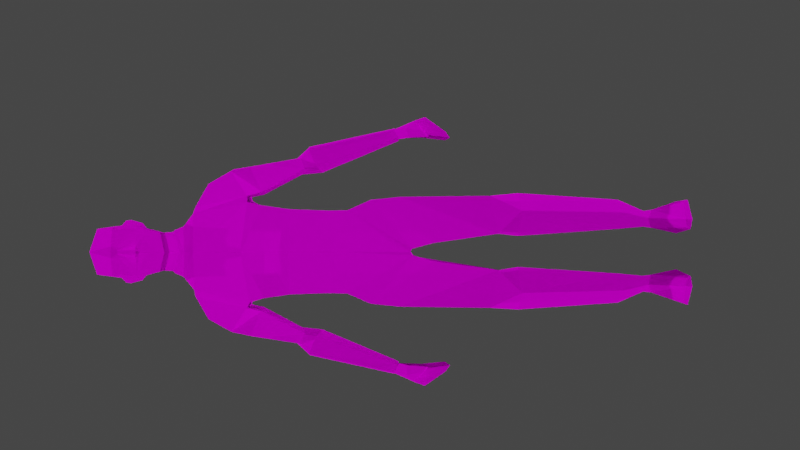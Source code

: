 # Source: GermanPoliceOfficer_anim_walk.blend  (saved by Blender 2.90.8; exported with 4.5.12 LTS)
import bpy
from mathutils import Matrix  # noqa: F401  (used for matrix-valued properties, if any)

bpy.ops.wm.read_factory_settings(use_empty=True)
scene = bpy.context.scene
scene.name = 'Scene'

# ---- collections
col_collection = bpy.data.collections.new('Collection'); scene.collection.children.link(col_collection)
col_refimage = bpy.data.collections.new('RefImage'); scene.collection.children.link(col_refimage)

# ---- images (referenced by path relative to the original .blend; pixels are not part of the script)
import os
ASSET_DIR = os.environ.get("B2B_ASSET_DIR", "")  # directory of the original .blend (textures are referenced by path, not embedded)
HERE = os.path.dirname(os.path.abspath(__file__))  # packed textures are extracted next to this script under _unpacked/

def load_image(name, relpath, width, height, colorspace="sRGB"):
    """Load a texture the original file referenced (path relative to the .blend, or extracted next to this script)."""
    p = next((c for c in (os.path.join(HERE, relpath), os.path.join(ASSET_DIR, relpath)) if relpath and os.path.exists(c)), "")
    if p:
        img = bpy.data.images.load(p, check_existing=True)
        img.name = name
    else:  # same state as the original file: an image datablock whose file is absent (Cycles renders it pink)
        img = bpy.data.images.new(name, width, height)
        img.source = "FILE"
        img.filepath = "//" + (relpath or name)
    img.colorspace_settings.name = colorspace
    return img
img_germanpoliceofficer_body256_jpg_001 = load_image('GermanPoliceOfficer_Body256.jpg.001', 'GermanPoliceOfficer_Body256.jpg', 1024, 1024, 'sRGB')
img_germanpoliceofficer_face128_jpg = load_image('GermanPoliceOfficer_Face128.jpg', 'GermanPoliceOfficer_Face128.jpg', 1024, 1024, 'sRGB')

# ---- materials (node trees are filled in below, after node groups)
mat_body = bpy.data.materials.new('Body_')
mat_face = bpy.data.materials.new('Face_')

# ---- material node trees
mat_body.use_nodes = True; mat_body.node_tree.nodes.clear()
_N = mat_body.node_tree.nodes; _L = mat_body.node_tree.links
n0 = _N.new('ShaderNodeOutputMaterial'); n0.name = 'Material Output'; n0.location = (300, 300)
n1 = _N.new('ShaderNodeBsdfDiffuse'); n1.name = 'Diffuse BSDF'; n1.location = (10, 300)
n1.inputs[1].default_value = 0.5
n2 = _N.new('ShaderNodeTexImage'); n2.name = 'Image Texture'; n2.location = (-280, 280)
n2.image = img_germanpoliceofficer_body256_jpg_001
n2.interpolation = 'Closest'
_L.new(n1.outputs[0], n0.inputs[0])
_L.new(n2.outputs[0], n1.inputs[0])
n0.is_active_output = True
mat_face.use_nodes = True; mat_face.node_tree.nodes.clear()
_N = mat_face.node_tree.nodes; _L = mat_face.node_tree.links
n0 = _N.new('ShaderNodeOutputMaterial'); n0.name = 'Material Output'; n0.location = (300, 300)
n1 = _N.new('ShaderNodeBsdfDiffuse'); n1.name = 'Diffuse BSDF'; n1.location = (10, 300)
n1.inputs[1].default_value = 0.5
n2 = _N.new('ShaderNodeTexImage'); n2.name = 'Image Texture'; n2.location = (-280, 280)
n2.image = img_germanpoliceofficer_face128_jpg
n2.interpolation = 'Closest'
_L.new(n1.outputs[0], n0.inputs[0])
_L.new(n2.outputs[0], n1.inputs[0])
n0.is_active_output = True

# ---- world
world_world = bpy.data.worlds.new('World'); scene.world = world_world
world_world.use_nodes = True; world_world.node_tree.nodes.clear()
_N = world_world.node_tree.nodes; _L = world_world.node_tree.links
n0 = _N.new('ShaderNodeOutputWorld'); n0.name = 'World Output'; n0.location = (300, 300)
n1 = _N.new('ShaderNodeBackground'); n1.name = 'Background'; n1.location = (10, 300)
n1.inputs[0].default_value = (0.05088, 0.05088, 0.05088, 1.0)
_L.new(n1.outputs[0], n0.inputs[0])
n0.is_active_output = True
world_world.color = (0.05088, 0.05088, 0.05088)
world_world.use_sun_shadow = False
world_world.sun_shadow_jitter_overblur = 0.0

# ---- cameras
cam_camera_001 = bpy.data.cameras.new('Camera.001')

# ---- lights
light_sun = bpy.data.lights.new('Sun', 'SUN')
light_sun.transmission_factor = 0.0
light_sun.energy = 1.0
light_sun.shadow_soft_size = 0.125
light_sun_001 = bpy.data.lights.new('Sun.001', 'SUN')
light_sun_001.transmission_factor = 0.0
light_sun_001.energy = 1.0
light_sun_001.shadow_soft_size = 0.125
light_sun_002 = bpy.data.lights.new('Sun.002', 'SUN')
light_sun_002.transmission_factor = 0.0
light_sun_002.energy = 1.0
light_sun_002.shadow_soft_size = 0.125
light_sun_003 = bpy.data.lights.new('Sun.003', 'SUN')
light_sun_003.transmission_factor = 0.0
light_sun_003.energy = 1.0
light_sun_003.shadow_soft_size = 0.125
light_sun_004 = bpy.data.lights.new('Sun.004', 'SUN')
light_sun_004.transmission_factor = 0.0
light_sun_004.energy = 1.0
light_sun_004.shadow_soft_size = 0.125
light_sun_005 = bpy.data.lights.new('Sun.005', 'SUN')
light_sun_005.transmission_factor = 0.0
light_sun_005.energy = 1.0
light_sun_005.shadow_soft_size = 0.125

# ---- meshes
me_cube = bpy.data.meshes.new('Cube')
me_cube.from_pydata([(0.2904, -0.08239, 1.733), (0.2117, -0.07221, 2.729), (0.2553, 0.1596, 1.707), (0.192, 0.1493, 2.736), (0.2238, 0.1282, 2.202), (0.238, -0.08646, 2.186), (0.2315, 0.1736, 1.808), (0.2324, -0.1004, 1.863), (0.2059, 0.1076, 1.983), (0.2301, -0.09421, 1.969), (0.2432, 0.1773, 2.343), (0.2594, -0.1182, 2.34), (0.2882, 0.1965, 2.429), (0.2775, -0.1103, 2.421), (0.3822, -0.003963, 2.654), (0.369, 0.1584, 2.66), (0.4733, 0.154, 2.533), (0.4522, -0.01898, 2.523), (0.6313, 0.09066, 1.58), (0.6462, 0.04415, 1.586), (0.7043, 0.09186, 1.601), (0.6922, 0.04547, 1.594), (0.3244, 0.1713, 2.363), (0.3365, -0.03047, 2.352), (0.4764, -0.01408, 2.417), (0.4889, 0.149, 2.432), (0.4413, 0.1413, 2.136), (0.4729, 0.04724, 2.111), (0.5292, 0.06359, 2.137), (0.5341, 0.1384, 2.165), (0.3123, -0.1003, 2.423), (0.2513, -0.03915, 2.721), (0.3123, 0.1963, 2.434), (0.2474, 0.1345, 2.721), (0.5204, 0.1793, 2.069), (0.6709, 0.1188, 1.593), (0.4511, 0.1186, 2.018), (0.4815, 0.01694, 2.047), (0.5802, 0.02468, 2.087), (0.6009, 0.125, 2.091), (0.1402, 0.1107, 2.781), (0.1417, -0.01896, 2.792), (0.3074, -0.07149, 1.571), (0.2572, 0.1584, 1.621), (0.04958, -0.1386, 1.386), (0.03537, 0.1425, 1.463), (0.2355, 0.0499, 0.1392), (0.201, 0.1165, 0.1325), (0.1338, 0.05677, 0.1402), (0.1457, 0.1004, 0.1336), (0.2876, 0.1126, 1.03), (0.109, 0.08367, 0.9933), (0.3128, -0.08936, 1.069), (0.1007, -0.1147, 1.025), (0.2302, -0.08846, 0.8912), (0.189, 0.013, 0.1643), (0.673, 0.07545, 1.578), (0.2384, 0.1708, 0.9019), (0.3313, 0.03978, 0.9006), (0.1086, 0.1468, 0.9198), (0.08752, 0.0006927, 0.9047), (0.01867, -0.159, 1.504), (0.02309, 0.1582, 1.497), (0.2839, 0.04123, -2.328e-10), (0.206, 0.1361, 0.0), (0.1021, 0.03843, 0.0), (0.1207, 0.1077, 0.0), (0.1789, 0.04123, -2.328e-10), (0.1715, 0.07575, -1.455e-10), (0.1817, -0.3095, 0.03442), (0.2761, -0.2261, 0.02602), (0.1359, -0.2877, 0.02528), (0.1812, -0.3143, -2.328e-10), (0.2876, -0.2153, -2.328e-10), (0.1264, -0.2772, -2.328e-10), (0.2032, 0.1111, 0.1825), (0.2301, 0.0518, 0.1841), (0.1486, 0.09377, 0.1909), (0.1398, 0.05019, 0.1867), (0.6603, 0.006076, 1.413), (0.6364, 0.05033, 1.588), (0.6574, 0.1782, 1.442), (0.6495, 0.115, 1.577), (0.7609, 0.005976, 1.43), (0.6948, 0.04236, 1.601), (0.7591, 0.1751, 1.453), (0.699, 0.1138, 1.601), (0.6375, 0.1217, 1.312), (0.6422, -0.006813, 1.289), (0.6735, 0.1241, 1.338), (0.6782, -0.004476, 1.314), (0.6603, 0.01472, 1.458), (0.7577, 0.08704, 1.433), (0.6583, 0.09303, 1.414), (0.7438, 0.01515, 1.482), (0.6603, 0.0007955, 1.468), (0.6413, -0.02867, 1.525), (0.695, -0.03284, 1.536), (0.7237, -0.006263, 1.488), (0.6486, -0.04175, 1.412), (0.6434, -0.06709, 1.421), (0.6758, -0.05795, 1.443), (0.6744, -0.03369, 1.432), (0.07765, 0.07198, 2.951), (0.1072, -0.01665, 2.902), (0.1311, 0.008481, 3.272), (0.1273, -0.09221, 3.259), (0.08553, 0.1174, 3.07), (0.09711, 0.1071, 3.22), (0.107, -0.1462, 2.897), (0.1333, -0.1558, 3.158), (0.1374, 0.04227, 3.111), (0.1526, -0.0535, 3.064), (0.09228, 0.1143, 3.144), (0.1301, -0.1447, 3.026), (0.1241, -0.1503, 3.122), (0.1249, -0.007315, 3.034), (0.1334, -0.0342, 2.996), (0.1493, -0.008069, 3.085), (0.1504, -0.01849, 3.117), (0.1463, -0.06137, 3.129), (0.1187, -0.1475, 2.946), (0.1515, 0.004475, 3.034), (0.1614, -0.002863, 3.025), (0.1713, -0.002161, 3.089), (0.1702, -0.006673, 3.117), (0.1742, -0.02054, 3.116), (0.179, -0.01462, 3.087), (0.03585, -0.2003, 3.016), (0.02825, -0.1876, 3.121), (0.03137, -0.1943, 3.157), (0.01307, -0.2464, 3.014), (0.009857, -0.1913, 3.123), (0.1439, 0.1323, 0.3542), (0.1268, 0.05886, 0.3287), (0.2391, 0.158, 0.34), (0.2946, 0.07117, 0.3255), (0.2211, -0.01412, 0.3041), (0.1055, 0.09986, 2.866), (0.1216, -0.01821, 2.84), (0.09444, 0.0889, 2.873), (0.1105, -0.01632, 2.852), (0.09733, -0.1568, 2.94), (0.08469, -0.1697, 2.986), (0.08867, -0.1577, 2.913), (-0.2904, -0.08239, 1.733), (-0.212, -0.06812, 2.723), (-0.2553, 0.1596, 1.707), (-0.192, 0.1493, 2.736), (-0.2238, 0.1282, 2.202), (-0.238, -0.08646, 2.186), (-0.2315, 0.1736, 1.808), (-0.2324, -0.1004, 1.863), (-0.2059, 0.1076, 1.983), (-0.2301, -0.09421, 1.969), (-0.2432, 0.1773, 2.343), (-0.2556, -0.1421, 2.325), (-0.2882, 0.1965, 2.429), (-0.2789, -0.1248, 2.404), (-0.3822, -0.003963, 2.654), (-0.369, 0.1584, 2.66), (-0.4733, 0.154, 2.533), (-0.4522, -0.01898, 2.523), (-0.6313, 0.09066, 1.58), (-0.6462, 0.04415, 1.586), (-0.7043, 0.09186, 1.601), (-0.6922, 0.04547, 1.594), (-0.3244, 0.1713, 2.363), (-0.3365, -0.03047, 2.352), (-0.4764, -0.01408, 2.417), (-0.4889, 0.149, 2.432), (-0.4413, 0.1413, 2.136), (-0.4729, 0.04724, 2.111), (-0.5292, 0.06359, 2.137), (-0.5341, 0.1384, 2.165), (-0.3123, -0.1003, 2.423), (-0.2513, -0.03915, 2.721), (-0.3123, 0.1963, 2.434), (-0.2474, 0.1345, 2.721), (-0.5204, 0.1793, 2.069), (-0.6709, 0.1188, 1.593), (-0.4511, 0.1186, 2.018), (-0.4815, 0.01694, 2.047), (-0.5802, 0.02468, 2.087), (-0.6009, 0.125, 2.091), (-0.1402, 0.1107, 2.781), (-0.1417, -0.01896, 2.792), (-0.3074, -0.07149, 1.571), (-0.2572, 0.1584, 1.621), (-0.04958, -0.1386, 1.386), (-0.03537, 0.1425, 1.463), (-0.2355, 0.0499, 0.1392), (-0.201, 0.1165, 0.1325), (-0.1338, 0.05677, 0.1402), (-0.1457, 0.1004, 0.1336), (-0.2876, 0.1126, 1.03), (-0.109, 0.08367, 0.9933), (-0.3128, -0.08936, 1.069), (-0.1007, -0.1147, 1.025), (-0.2302, -0.08846, 0.8912), (-0.189, 0.013, 0.1643), (-0.673, 0.07545, 1.578), (-0.2384, 0.1708, 0.9019), (-0.3313, 0.03978, 0.9006), (-0.1086, 0.1468, 0.9198), (-0.08752, 0.0006927, 0.9047), (-0.01867, -0.159, 1.504), (-0.02309, 0.1582, 1.497), (-0.2839, 0.04123, -2.328e-10), (-0.206, 0.1361, 0.0), (-0.1021, 0.03843, 0.0), (-0.1207, 0.1077, 0.0), (-0.1789, 0.04123, -2.328e-10), (-0.1715, 0.07575, -1.455e-10), (-0.1817, -0.3095, 0.03442), (-0.2761, -0.2261, 0.02602), (-0.1359, -0.2877, 0.02528), (-0.1812, -0.3143, -2.328e-10), (-0.2876, -0.2153, -2.328e-10), (-0.1264, -0.2772, -2.328e-10), (-0.2032, 0.1111, 0.1825), (-0.2301, 0.0518, 0.1841), (-0.1486, 0.09377, 0.1909), (-0.1398, 0.05019, 0.1867), (-0.6603, 0.006076, 1.413), (-0.6364, 0.05033, 1.588), (-0.6574, 0.1782, 1.442), (-0.6495, 0.115, 1.577), (-0.7609, 0.005976, 1.43), (-0.6948, 0.04236, 1.601), (-0.7591, 0.1751, 1.453), (-0.699, 0.1138, 1.601), (-0.6375, 0.1217, 1.312), (-0.6422, -0.006813, 1.289), (-0.6735, 0.1241, 1.338), (-0.6782, -0.004476, 1.314), (-0.6603, 0.01472, 1.458), (-0.7577, 0.08704, 1.433), (-0.6583, 0.09303, 1.414), (-0.7438, 0.01515, 1.482), (-0.6603, 0.0007955, 1.468), (-0.6413, -0.02867, 1.525), (-0.695, -0.03284, 1.536), (-0.7237, -0.006263, 1.488), (-0.6486, -0.04175, 1.412), (-0.6434, -0.06709, 1.421), (-0.6758, -0.05795, 1.443), (-0.6744, -0.03369, 1.432), (-0.07765, 0.07198, 2.951), (-0.1072, -0.01665, 2.902), (-0.1311, 0.008481, 3.272), (-0.1273, -0.09221, 3.259), (-0.08553, 0.1174, 3.07), (-0.09711, 0.1071, 3.22), (-0.107, -0.1462, 2.897), (-0.1333, -0.1558, 3.158), (-0.1374, 0.04227, 3.111), (-0.1526, -0.0535, 3.064), (-0.09228, 0.1143, 3.144), (-0.1301, -0.1447, 3.026), (-0.1241, -0.1503, 3.122), (-0.1249, -0.007315, 3.034), (-0.1334, -0.0342, 2.996), (-0.1493, -0.008069, 3.085), (-0.1504, -0.01849, 3.117), (-0.1463, -0.06137, 3.129), (-0.1187, -0.1475, 2.946), (-0.1515, 0.004475, 3.034), (-0.1614, -0.002863, 3.025), (-0.1713, -0.002161, 3.089), (-0.1702, -0.006673, 3.117), (-0.1742, -0.02054, 3.116), (-0.179, -0.01462, 3.087), (-0.03585, -0.2003, 3.016), (-0.02825, -0.1876, 3.121), (-0.03137, -0.1943, 3.157), (-0.01307, -0.2464, 3.014), (-0.009857, -0.1913, 3.123), (0.0, 0.1798, 1.511), (0.0, 0.2077, 2.733), (0.0, -0.161, 1.515), (-5.61e-18, -0.1644, 2.71), (0.0, -0.1753, 2.187), (0.0, 0.1826, 2.196), (0.0, -0.1839, 1.862), (0.0, 0.2029, 1.828), (0.0, -0.1896, 1.958), (0.0, 0.1519, 1.975), (5.698e-18, -0.2148, 2.311), (0.0, 0.2279, 2.288), (1.039e-17, -0.2395, 2.439), (0.0, 0.2334, 2.393), (0.0, 0.1469, 2.806), (0.0, -0.06991, 2.78), (0.0, 0.1124, 2.979), (0.0, -0.05192, 2.87), (0.0, 0.02189, 3.318), (0.0, -0.1398, 3.289), (0.0, 0.1496, 3.081), (0.0, 0.1436, 3.231), (0.0, -0.1945, 2.862), (0.0, 0.1529, 3.153), (0.0, -0.1996, 2.914), (0.0, -0.2027, 2.994), (0.0, -0.2464, 3.014), (0.0, -0.1943, 3.157), (0.0, -0.1913, 3.123), (-0.1439, 0.1323, 0.3542), (-0.1268, 0.05886, 0.3287), (-0.2391, 0.158, 0.34), (-0.2946, 0.07117, 0.3255), (-0.2211, -0.01412, 0.3041), (-0.1055, 0.09986, 2.866), (-0.1216, -0.01821, 2.84), (0.0, -0.05959, 2.797), (0.0, 0.1394, 2.892), (-0.09444, 0.0889, 2.873), (0.0, 0.1292, 2.899), (-0.1105, -0.01632, 2.852), (0.0, -0.05237, 2.804), (0.0, -0.2022, 2.98), (0.0, -0.1962, 2.879), (-0.09733, -0.1568, 2.94), (-0.08469, -0.1697, 2.986), (-0.08867, -0.1577, 2.913)], [], [(291, 279, 3, 12), (37, 36, 18, 19), (3, 279, 292, 40), (13, 1, 281, 290), (9, 5, 282, 286), (8, 4, 5, 9), (287, 283, 4, 8), (278, 285, 6, 2, 62), (2, 6, 7, 0), (0, 7, 284, 280, 61), (285, 287, 8, 6), (6, 8, 9, 7), (7, 9, 286, 284), (5, 11, 288, 282), (4, 10, 11, 5), (283, 289, 10, 4), (11, 13, 290, 288), (10, 12, 13, 11), (289, 291, 12, 10), (16, 15, 14, 17), (1, 13, 30, 31), (12, 3, 33, 32), (3, 1, 31, 33), (19, 18, 56, 21), (38, 37, 19, 21), (39, 38, 21, 20), (26, 29, 34), (16, 17, 24, 25), (17, 30, 23, 24), (22, 25, 29, 26), (25, 24, 28, 29), (24, 23, 27, 28), (23, 22, 26, 27), (30, 32, 22, 23), (31, 30, 14), (32, 16, 25, 22), (32, 15, 16), (33, 31, 14, 15), (12, 32, 30, 13), (34, 39, 20, 35), (34, 36, 26), (35, 18, 36, 34), (34, 29, 39), (29, 28, 38, 39), (28, 27, 37, 38), (27, 26, 36, 37), (141, 140, 103, 104), (281, 1, 41, 293), (1, 3, 40, 41), (45, 62, 2, 43), (2, 0, 42, 43), (61, 62, 45, 44), (49, 47, 64, 66), (77, 75, 47, 49), (75, 76, 46, 47), (52, 53, 54), (42, 44, 53, 52), (44, 45, 51, 53), (43, 42, 52, 50), (45, 43, 50, 51), (78, 77, 49, 48), (137, 136, 58, 54), (54, 58, 52), (21, 56, 35, 20), (35, 56, 18), (54, 53, 60), (53, 51, 59, 60), (50, 52, 58, 57), (51, 50, 57, 59), (62, 61, 280, 278), (0, 61, 44, 42), (66, 68, 67, 65), (47, 46, 63, 64), (48, 65, 74, 71), (48, 49, 66, 65), (67, 63, 73, 72), (67, 68, 64, 63), (64, 68, 66), (69, 71, 74, 72), (70, 69, 72, 73), (65, 67, 72, 74), (55, 48, 71, 69), (63, 46, 70, 73), (46, 55, 69, 70), (55, 78, 48), (137, 134, 78, 55), (55, 46, 76), (134, 133, 77, 78), (135, 136, 76, 75), (133, 135, 75, 77), (79, 91, 93), (81, 82, 86, 85), (85, 86, 84, 94, 92), (83, 94, 91, 79), (81, 85, 89, 87), (86, 82, 80, 84), (87, 89, 90, 88), (79, 93, 81, 87, 88), (85, 92, 83, 90, 89), (83, 79, 88, 90), (97, 96, 100, 101), (93, 91, 80, 82, 81), (92, 94, 83), (91, 94, 98, 95), (84, 80, 96, 97), (80, 91, 95, 96), (94, 84, 97, 98), (99, 102, 101, 100), (98, 97, 101, 102), (96, 95, 99, 100), (95, 98, 102, 99), (104, 103, 116, 117), (319, 141, 104, 295), (140, 317, 294, 103), (105, 296, 297, 106), (295, 104, 109, 300), (296, 105, 108, 299), (113, 301, 299, 108), (111, 103, 107, 113), (103, 294, 298, 107), (303, 128, 131), (112, 120, 115, 114), (106, 297, 130, 110), (104, 117, 121, 109), (300, 109, 144, 321), (105, 111, 113, 108), (107, 298, 301, 113), (111, 105, 119, 118), (118, 119, 125, 124), (129, 130, 132), (120, 112, 127, 126), (105, 106, 120, 119), (103, 111, 118, 116), (115, 120, 106, 110), (121, 117, 112, 114), (302, 142, 143, 320), (127, 124, 125, 126), (123, 122, 124, 127), (116, 118, 124, 122), (119, 120, 126, 125), (112, 117, 123, 127), (117, 116, 122, 123), (130, 305, 306, 132), (132, 306, 304, 131), (130, 129, 115, 110), (129, 128, 114, 115), (131, 304, 303), (128, 129, 132, 131), (14, 30, 17), (15, 32, 33), (297, 305, 130), (59, 57, 135, 133), (57, 58, 136, 135), (60, 59, 133, 134), (54, 60, 134, 137), (55, 76, 136, 137), (40, 292, 315, 138), (293, 41, 139, 314), (41, 40, 138, 139), (138, 315, 317, 140), (314, 139, 141, 319), (139, 138, 140, 141), (320, 143, 114, 128, 303), (321, 144, 142, 302), (144, 109, 121, 142), (114, 143, 142, 121), (291, 157, 148, 279), (182, 164, 163, 181), (148, 185, 292, 279), (158, 290, 281, 146), (154, 286, 282, 150), (153, 154, 150, 149), (287, 153, 149, 283), (278, 207, 147, 151, 285), (147, 145, 152, 151), (145, 206, 280, 284, 152), (285, 151, 153, 287), (151, 152, 154, 153), (152, 284, 286, 154), (150, 282, 288, 156), (149, 150, 156, 155), (283, 149, 155, 289), (156, 288, 290, 158), (155, 156, 158, 157), (289, 155, 157, 291), (161, 162, 159, 160), (146, 176, 175, 158), (157, 177, 178, 148), (148, 178, 176, 146), (164, 166, 201, 163), (183, 166, 164, 182), (184, 165, 166, 183), (171, 179, 174), (161, 170, 169, 162), (162, 169, 168, 175), (167, 171, 174, 170), (170, 174, 173, 169), (169, 173, 172, 168), (168, 172, 171, 167), (175, 168, 167, 177), (176, 159, 175), (177, 167, 170, 161), (177, 161, 160), (178, 160, 159, 176), (157, 158, 175, 177), (179, 180, 165, 184), (179, 171, 181), (180, 179, 181, 163), (179, 184, 174), (174, 184, 183, 173), (173, 183, 182, 172), (172, 182, 181, 171), (318, 249, 248, 316), (281, 293, 186, 146), (146, 186, 185, 148), (190, 188, 147, 207), (147, 188, 187, 145), (206, 189, 190, 207), (194, 211, 209, 192), (222, 194, 192, 220), (220, 192, 191, 221), (197, 199, 198), (187, 197, 198, 189), (189, 198, 196, 190), (188, 195, 197, 187), (190, 196, 195, 188), (223, 193, 194, 222), (311, 199, 203, 310), (199, 197, 203), (166, 165, 180, 201), (180, 163, 201), (199, 205, 198), (198, 205, 204, 196), (195, 202, 203, 197), (196, 204, 202, 195), (207, 278, 280, 206), (145, 187, 189, 206), (211, 210, 212, 213), (192, 209, 208, 191), (193, 216, 219, 210), (193, 210, 211, 194), (212, 217, 218, 208), (212, 208, 209, 213), (209, 211, 213), (214, 217, 219, 216), (215, 218, 217, 214), (210, 219, 217, 212), (200, 214, 216, 193), (208, 218, 215, 191), (191, 215, 214, 200), (200, 193, 223), (311, 200, 223, 308), (200, 221, 191), (308, 223, 222, 307), (309, 220, 221, 310), (307, 222, 220, 309), (224, 238, 236), (226, 230, 231, 227), (230, 237, 239, 229, 231), (228, 224, 236, 239), (226, 232, 234, 230), (231, 229, 225, 227), (232, 233, 235, 234), (224, 233, 232, 226, 238), (230, 234, 235, 228, 237), (228, 235, 233, 224), (242, 246, 245, 241), (238, 226, 227, 225, 236), (237, 228, 239), (236, 240, 243, 239), (229, 242, 241, 225), (225, 241, 240, 236), (239, 243, 242, 229), (244, 245, 246, 247), (243, 247, 246, 242), (241, 245, 244, 240), (240, 244, 247, 243), (249, 262, 261, 248), (319, 295, 249, 318), (316, 248, 294, 317), (250, 251, 297, 296), (295, 300, 254, 249), (296, 299, 253, 250), (258, 253, 299, 301), (256, 258, 252, 248), (248, 252, 298, 294), (303, 276, 273), (257, 259, 260, 265), (251, 255, 275, 297), (249, 254, 266, 262), (300, 321, 324, 254), (250, 253, 258, 256), (252, 258, 301, 298), (256, 263, 264, 250), (263, 269, 270, 264), (274, 277, 275), (265, 271, 272, 257), (250, 264, 265, 251), (248, 261, 263, 256), (260, 255, 251, 265), (266, 259, 257, 262), (302, 320, 323, 322), (272, 271, 270, 269), (268, 272, 269, 267), (261, 267, 269, 263), (264, 270, 271, 265), (257, 272, 268, 262), (262, 268, 267, 261), (275, 277, 306, 305), (277, 276, 304, 306), (275, 255, 260, 274), (274, 260, 259, 273), (276, 303, 304), (273, 276, 277, 274), (159, 162, 175), (160, 178, 177), (297, 275, 305), (204, 307, 309, 202), (202, 309, 310, 203), (205, 308, 307, 204), (199, 311, 308, 205), (200, 311, 310, 221), (185, 312, 315, 292), (293, 314, 313, 186), (186, 313, 312, 185), (312, 316, 317, 315), (314, 319, 318, 313), (313, 318, 316, 312), (320, 303, 273, 259, 323), (321, 302, 322, 324), (324, 322, 266, 254), (259, 266, 322, 323)])
me_cube.polygons.foreach_set('material_index', [0, 0, 0, 0, 0, 0, 0, 0, 0, 0, 0, 0, 0, 0, 0, 0, 0, 0, 0, 0, 0, 0, 0, 0, 0, 0, 0, 0, 0, 0, 0, 0, 0, 0, 0, 0, 0, 0, 0, 0, 0, 0, 0, 0, 0, 0, 1, 0, 0, 0, 0, 0, 0, 0, 0, 0, 0, 0, 0, 0, 0, 0, 0, 0, 0, 0, 0, 0, 0, 0, 0, 0, 0, 0, 0, 0, 0, 0, 0, 0, 0, 0, 0, 0, 0, 0, 0, 0, 0, 0, 0, 0, 0, 0, 0, 0, 0, 0, 0, 0, 0, 0, 0, 0, 0, 0, 0, 0, 0, 0, 0, 1, 1, 1, 1, 1, 1, 1, 1, 1, 1, 1, 1, 1, 1, 1, 1, 1, 1, 1, 1, 1, 1, 1, 1, 1, 1, 1, 1, 1, 1, 1, 1, 1, 1, 1, 1, 1, 0, 0, 1, 0, 0, 0, 0, 0, 0, 0, 0, 0, 0, 0, 1, 1, 1, 1, 0, 0, 0, 0, 0, 0, 0, 0, 0, 0, 0, 0, 0, 0, 0, 0, 0, 0, 0, 0, 0, 0, 0, 0, 0, 0, 0, 0, 0, 0, 0, 0, 0, 0, 0, 0, 0, 0, 0, 0, 0, 0, 0, 0, 0, 0, 1, 0, 0, 0, 0, 0, 0, 0, 0, 0, 0, 0, 0, 0, 0, 0, 0, 0, 0, 0, 0, 0, 0, 0, 0, 0, 0, 0, 0, 0, 0, 0, 0, 0, 0, 0, 0, 0, 0, 0, 0, 0, 0, 0, 0, 0, 0, 0, 0, 0, 0, 0, 0, 0, 0, 0, 0, 0, 0, 0, 0, 0, 0, 0, 0, 1, 1, 1, 1, 1, 1, 1, 1, 1, 1, 1, 1, 1, 1, 1, 1, 1, 1, 1, 1, 1, 1, 1, 1, 1, 1, 1, 1, 1, 1, 1, 1, 1, 1, 1, 1, 1, 0, 0, 1, 0, 0, 0, 0, 0, 0, 0, 0, 0, 0, 0, 1, 1, 1, 1])
_uv = me_cube.uv_layers.new(name='UVMap')
_uv.uv.foreach_set('vector', [0.4761, 0.09132, 0.3909, 0.09132, 0.3892, 0.04073, 0.4683, 0.0185, 0.8353, 0.3514, 0.8421, 0.326, 0.9376, 0.3656, 0.9312, 0.3744, 0.06457, 0.2399, 0.04317, 0.1907, 0.06775, 0.1907, 0.07462, 0.2218, 0.1916, 0.2646, 0.1162, 0.2367, 0.123, 0.1907, 0.2012, 0.1907, 0.3187, 0.2571, 0.2592, 0.2627, 0.2564, 0.1907, 0.3207, 0.1907, 0.3212, 0.3101, 0.2648, 0.3231, 0.2592, 0.2627, 0.3187, 0.2571, 0.5837, 0.09132, 0.5273, 0.09132, 0.5291, 0.03303, 0.5839, 0.03882, 0.2314, 0.5566, 0.1522, 0.5566, 0.1563, 0.4988, 0.1819, 0.4921, 0.2362, 0.5494, 0.4963, 0.6784, 0.523, 0.6779, 0.5284, 0.7488, 0.4948, 0.738, 0.4948, 0.738, 0.5284, 0.7488, 0.532, 0.812, 0.4419, 0.8138, 0.4391, 0.809, 0.1522, 0.5566, 0.1139, 0.5566, 0.1092, 0.5039, 0.1563, 0.4988, 0.523, 0.6779, 0.5641, 0.6986, 0.5558, 0.7487, 0.5284, 0.7488, 0.5284, 0.7488, 0.5558, 0.7487, 0.5556, 0.8116, 0.532, 0.812, 0.2592, 0.2627, 0.2191, 0.2573, 0.2298, 0.1907, 0.2564, 0.1907, 0.2648, 0.3231, 0.2307, 0.3431, 0.2191, 0.2573, 0.2592, 0.2627, 0.5273, 0.09132, 0.5021, 0.09132, 0.4906, 0.02936, 0.5291, 0.03303, 0.2191, 0.2573, 0.1916, 0.2646, 0.2012, 0.1907, 0.2298, 0.1907, 0.2307, 0.3431, 0.2078, 0.3524, 0.1916, 0.2646, 0.2191, 0.2573, 0.5021, 0.09132, 0.4761, 0.09132, 0.4683, 0.0185, 0.4906, 0.02936, 0.6973, 0.4007, 0.6668, 0.4069, 0.6628, 0.3732, 0.6943, 0.3654, 0.1162, 0.2367, 0.1916, 0.2646, 0.1861, 0.2764, 0.113, 0.2456, 0.4683, 0.0185, 0.3892, 0.04073, 0.3924, 0.02611, 0.4671, 0.01235, 0.06457, 0.2399, 0.1162, 0.2367, 0.113, 0.2456, 0.07094, 0.2531, 0.9312, 0.3744, 0.9376, 0.3656, 0.9405, 0.3771, 0.9332, 0.3853, 0.8329, 0.3723, 0.8353, 0.3514, 0.9312, 0.3744, 0.9332, 0.3853, 0.8286, 0.3937, 0.8329, 0.3723, 0.9332, 0.3853, 0.928, 0.3957, 0.8026, 0.4267, 0.8022, 0.397, 0.8257, 0.4138, 0.6973, 0.4007, 0.6943, 0.3654, 0.7189, 0.3604, 0.7207, 0.4008, 0.6943, 0.3654, 0.6933, 0.3176, 0.7235, 0.3177, 0.7189, 0.3604, 0.7269, 0.449, 0.7207, 0.4008, 0.8022, 0.397, 0.8026, 0.4267, 0.7207, 0.4008, 0.7189, 0.3604, 0.8092, 0.3704, 0.8022, 0.397, 0.7189, 0.3604, 0.7235, 0.3177, 0.8151, 0.3497, 0.8092, 0.3704, 0.7235, 0.3177, 0.7595, 0.267, 0.8141, 0.318, 0.8151, 0.3497, 0.6933, 0.3176, 0.7483, 0.2483, 0.7595, 0.267, 0.7235, 0.3177, 0.6251, 0.3647, 0.6933, 0.3176, 0.6628, 0.3732, 0.705, 0.4478, 0.6973, 0.4007, 0.7207, 0.4008, 0.7269, 0.449, 0.705, 0.4478, 0.6668, 0.4069, 0.6973, 0.4007, 0.6318, 0.4157, 0.6251, 0.3647, 0.6628, 0.3732, 0.6668, 0.4069, 0.2078, 0.3524, 0.2013, 0.3537, 0.1861, 0.2764, 0.1916, 0.2646, 0.8257, 0.4138, 0.8286, 0.3937, 0.928, 0.3957, 0.9305, 0.4056, 0.8257, 0.4138, 0.8315, 0.4361, 0.8026, 0.4267, 0.9305, 0.4056, 0.9322, 0.4163, 0.8315, 0.4361, 0.8257, 0.4138, 0.8257, 0.4138, 0.8022, 0.397, 0.8286, 0.3937, 0.8022, 0.397, 0.8092, 0.3704, 0.8329, 0.3723, 0.8286, 0.3937, 0.8092, 0.3704, 0.8151, 0.3497, 0.8353, 0.3514, 0.8329, 0.3723, 0.8151, 0.3497, 0.8141, 0.318, 0.8421, 0.326, 0.8353, 0.3514, 0.9455, 0.5448, 0.9854, 0.6618, 0.9029, 0.6446, 0.9153, 0.581, 0.123, 0.1907, 0.1162, 0.2367, 0.1024, 0.2191, 0.1118, 0.1907, 0.1162, 0.2367, 0.06457, 0.2399, 0.07462, 0.2218, 0.1024, 0.2191, 0.2453, 0.5457, 0.2362, 0.5494, 0.1819, 0.4921, 0.2037, 0.4912, 0.4963, 0.6784, 0.4948, 0.738, 0.4559, 0.7327, 0.4742, 0.676, 0.01078, 0.6552, 0.09045, 0.6559, 0.08667, 0.6649, 0.01646, 0.6859, 0.7291, 0.7915, 0.7506, 0.7959, 0.7433, 0.8476, 0.7195, 0.8279, 0.7325, 0.7696, 0.7542, 0.7765, 0.7506, 0.7959, 0.7291, 0.7915, 0.7542, 0.9276, 0.7286, 0.9331, 0.7244, 0.9176, 0.7527, 0.9077, 0.3342, 0.7293, 0.3176, 0.7803, 0.2863, 0.7421, 0.4559, 0.7327, 0.4084, 0.7998, 0.3176, 0.7803, 0.3342, 0.7293, 0.01646, 0.6859, 0.08667, 0.6649, 0.07395, 0.7846, 0.024, 0.7772, 0.4742, 0.676, 0.4559, 0.7327, 0.3342, 0.7293, 0.3257, 0.6785, 0.2453, 0.5457, 0.2037, 0.4912, 0.3525, 0.4787, 0.3639, 0.5238, 0.7152, 0.7668, 0.7325, 0.7696, 0.7291, 0.7915, 0.7126, 0.7853, 0.14, 0.7096, 0.1497, 0.6844, 0.2915, 0.6988, 0.2863, 0.7421, 0.2863, 0.7421, 0.2915, 0.6988, 0.3342, 0.7293, 0.9332, 0.3853, 0.9379, 0.3954, 0.9305, 0.4056, 0.928, 0.3957, 0.9305, 0.4056, 0.9394, 0.4099, 0.9322, 0.4163, 0.2863, 0.7421, 0.3176, 0.7803, 0.2752, 0.7846, 0.024, 0.7772, 0.07395, 0.7846, 0.09008, 0.8028, 0.05314, 0.8075, 0.3257, 0.6785, 0.3342, 0.7293, 0.2915, 0.6988, 0.2931, 0.6578, 0.3639, 0.5238, 0.3525, 0.4787, 0.3893, 0.486, 0.3879, 0.5195, 0.09045, 0.6559, 0.01078, 0.6552, 0.0102, 0.6499, 0.09576, 0.649, 0.4948, 0.738, 0.4391, 0.809, 0.4084, 0.7998, 0.4559, 0.7327, 0.7195, 0.8279, 0.7171, 0.8409, 0.7089, 0.8449, 0.7037, 0.8284, 0.7527, 0.9077, 0.7244, 0.9176, 0.7095, 0.8702, 0.7433, 0.8476, 0.7126, 0.7853, 0.7037, 0.8284, 0.6373, 0.8589, 0.6318, 0.8538, 0.7126, 0.7853, 0.7291, 0.7915, 0.7195, 0.8279, 0.7037, 0.8284, 0.7089, 0.8449, 0.7095, 0.8702, 0.6722, 0.8714, 0.653, 0.869, 0.7089, 0.8449, 0.7171, 0.8409, 0.7433, 0.8476, 0.7095, 0.8702, 0.7433, 0.8476, 0.7171, 0.8409, 0.7195, 0.8279, 0.6526, 0.8741, 0.6359, 0.8728, 0.6373, 0.8589, 0.653, 0.869, 0.6701, 0.8755, 0.6526, 0.8741, 0.653, 0.869, 0.6722, 0.8714, 0.7037, 0.8284, 0.7089, 0.8449, 0.653, 0.869, 0.6373, 0.8589, 0.7076, 0.9308, 0.6996, 0.9496, 0.6359, 0.8728, 0.6526, 0.8741, 0.7095, 0.8702, 0.7244, 0.9176, 0.6701, 0.8755, 0.6722, 0.8714, 0.7244, 0.9176, 0.7076, 0.9308, 0.6526, 0.8741, 0.6701, 0.8755, 0.7076, 0.9308, 0.7125, 0.9481, 0.6996, 0.9496, 0.14, 0.7096, 0.1343, 0.7393, 0.1019, 0.7203, 0.1036, 0.7031, 0.7076, 0.9308, 0.7244, 0.9176, 0.7286, 0.9331, 0.07252, 0.9518, 0.09131, 0.9451, 0.08304, 0.9864, 0.0719, 0.9877, 0.1505, 0.6584, 0.1497, 0.6844, 0.1115, 0.6895, 0.1082, 0.6723, 0.529, 0.4982, 0.5302, 0.4732, 0.5717, 0.4812, 0.5712, 0.4957, 0.8196, 0.1801, 0.8061, 0.1785, 0.8162, 0.1567, 0.8079, 0.1399, 0.7756, 0.1462, 0.7685, 0.1328, 0.8045, 0.127, 0.8045, 0.127, 0.7685, 0.1328, 0.7617, 0.1138, 0.7939, 0.09497, 0.807, 0.1123, 0.8078, 0.09623, 0.7939, 0.09497, 0.8032, 0.07004, 0.8179, 0.07269, 0.8079, 0.1399, 0.8045, 0.127, 0.8348, 0.1303, 0.8432, 0.1403, 0.7685, 0.1328, 0.7537, 0.1376, 0.746, 0.1204, 0.7617, 0.1138, 0.848, 0.1317, 0.8348, 0.1303, 0.8439, 0.09209, 0.8571, 0.09353, 0.8196, 0.1801, 0.8162, 0.1567, 0.8079, 0.1399, 0.8432, 0.1403, 0.8571, 0.1768, 0.8045, 0.127, 0.807, 0.1123, 0.8078, 0.09623, 0.8439, 0.09209, 0.8348, 0.1303, 0.8078, 0.09623, 0.8179, 0.07269, 0.8564, 0.08536, 0.8439, 0.09209, 0.8328, 0.04054, 0.838, 0.02989, 0.8637, 0.03641, 0.8557, 0.04325, 0.8162, 0.1567, 0.8061, 0.1785, 0.7699, 0.1643, 0.7756, 0.1462, 0.8079, 0.1399, 0.807, 0.1123, 0.7939, 0.09497, 0.8078, 0.09623, 0.8543, 0.0661, 0.8306, 0.06318, 0.8353, 0.0563, 0.8543, 0.0617, 0.8095, 0.03459, 0.8157, 0.01904, 0.838, 0.02989, 0.8328, 0.04054, 0.8157, 0.01904, 0.8508, 0.01482, 0.8496, 0.01912, 0.838, 0.02989, 0.8306, 0.06318, 0.8095, 0.03459, 0.8328, 0.04054, 0.8353, 0.0563, 0.8655, 0.04787, 0.8574, 0.04954, 0.8557, 0.04325, 0.8653, 0.04112, 0.8353, 0.0563, 0.8328, 0.04054, 0.8557, 0.04325, 0.8574, 0.04954, 0.838, 0.02989, 0.8496, 0.01912, 0.8655, 0.02934, 0.8637, 0.03641, 0.8543, 0.0617, 0.8353, 0.0563, 0.8574, 0.04954, 0.8654, 0.04852, 0.4223, 0.6593, 0.5016, 0.6984, 0.4344, 0.7689, 0.4047, 0.7409, 0.8387, 0.4853, 0.9455, 0.5448, 0.9153, 0.581, 0.8428, 0.5449, 0.9854, 0.6618, 0.8704, 0.7585, 0.8617, 0.6654, 0.9029, 0.6446, 0.5657, 0.844, 0.6755, 0.8434, 0.6733, 0.9739, 0.5613, 0.9312, 0.4018, 0.5605, 0.4223, 0.6593, 0.3114, 0.6469, 0.2797, 0.5464, 0.6755, 0.8434, 0.5657, 0.844, 0.5905, 0.7476, 0.6775, 0.7258, 0.6282, 0.6498, 0.6359, 0.5681, 0.7002, 0.5672, 0.6927, 0.6549, 0.4612, 0.8322, 0.5016, 0.6984, 0.5348, 0.7977, 0.531, 0.8596, 0.461, 0.6394, 0.4917, 0.57, 0.5792, 0.5688, 0.5664, 0.6417, 0.1489, 0.7091, 0.1827, 0.7293, 0.1557, 0.7399, 0.3735, 0.7932, 0.3724, 0.8455, 0.2981, 0.8425, 0.3026, 0.7564, 0.2655, 0.9478, 0.1528, 0.9555, 0.1744, 0.8437, 0.2623, 0.8512, 0.4223, 0.6593, 0.4047, 0.7409, 0.307, 0.6899, 0.3114, 0.6469, 0.1474, 0.5931, 0.2562, 0.6225, 0.2369, 0.6378, 0.1476, 0.6086, 0.4401, 0.9664, 0.4612, 0.8322, 0.531, 0.8596, 0.5296, 0.921, 0.5664, 0.6417, 0.5792, 0.5688, 0.6359, 0.5681, 0.6282, 0.6498, 0.4612, 0.8322, 0.4401, 0.9664, 0.4161, 0.8327, 0.4229, 0.8099, 0.4229, 0.8099, 0.4161, 0.8327, 0.4091, 0.8178, 0.4137, 0.8078, 0.173, 0.8156, 0.1744, 0.8437, 0.1578, 0.817, 0.3724, 0.8455, 0.3735, 0.7932, 0.4017, 0.8073, 0.3987, 0.8205, 0.4401, 0.9664, 0.3479, 0.9592, 0.3724, 0.8455, 0.4161, 0.8327, 0.5016, 0.6984, 0.4612, 0.8322, 0.4229, 0.8099, 0.4344, 0.7689, 0.2981, 0.8425, 0.3724, 0.8455, 0.3479, 0.9592, 0.2966, 0.8733, 0.307, 0.6899, 0.4047, 0.7409, 0.3735, 0.7932, 0.3026, 0.7564, 0.1055, 0.05244, 0.1929, 0.07242, 0.1799, 0.1105, 0.1052, 0.1071, 0.4017, 0.8073, 0.4137, 0.8078, 0.4091, 0.8178, 0.3987, 0.8205, 0.4086, 0.7775, 0.4151, 0.7812, 0.4137, 0.8078, 0.4017, 0.8073, 0.4344, 0.7689, 0.4229, 0.8099, 0.4137, 0.8078, 0.4151, 0.7812, 0.4161, 0.8327, 0.3724, 0.8455, 0.3987, 0.8205, 0.4091, 0.8178, 0.3735, 0.7932, 0.4047, 0.7409, 0.4086, 0.7775, 0.4017, 0.8073, 0.4047, 0.7409, 0.4344, 0.7689, 0.4151, 0.7812, 0.4086, 0.7775, 0.1744, 0.8437, 0.151, 0.8435, 0.1506, 0.8172, 0.1578, 0.817, 0.1578, 0.817, 0.1506, 0.8172, 0.1494, 0.7401, 0.1557, 0.7399, 0.9074, 0.1202, 0.9062, 0.09056, 0.9898, 0.08907, 0.9959, 0.1187, 0.9062, 0.09056, 0.9047, 0.003887, 0.9938, 0.01083, 0.9898, 0.08907, 0.1557, 0.7399, 0.1494, 0.7401, 0.1489, 0.7091, 0.1827, 0.7293, 0.173, 0.8156, 0.1578, 0.817, 0.1557, 0.7399, 0.6628, 0.3732, 0.6933, 0.3176, 0.6943, 0.3654, 0.6668, 0.4069, 0.705, 0.4478, 0.6318, 0.4157, 0.1528, 0.9555, 0.151, 0.8435, 0.1744, 0.8437, 0.3879, 0.5195, 0.3893, 0.486, 0.5302, 0.4732, 0.529, 0.4982, 0.2931, 0.6578, 0.2915, 0.6988, 0.1497, 0.6844, 0.1505, 0.6584, 0.05314, 0.8075, 0.09008, 0.8028, 0.09131, 0.9451, 0.07252, 0.9518, 0.2863, 0.7421, 0.2752, 0.7846, 0.1343, 0.7393, 0.14, 0.7096, 0.1036, 0.7031, 0.1115, 0.6895, 0.1497, 0.6844, 0.14, 0.7096, 0.4183, 0.3364, 0.4174, 0.2963, 0.44, 0.2963, 0.4377, 0.3225, 0.4825, 0.3678, 0.4456, 0.3576, 0.4535, 0.347, 0.4828, 0.3625, 0.4456, 0.3576, 0.4183, 0.3364, 0.4377, 0.3225, 0.4535, 0.347, 0.4377, 0.3225, 0.44, 0.2963, 0.4429, 0.2963, 0.4417, 0.3214, 0.4828, 0.3625, 0.4535, 0.347, 0.4561, 0.344, 0.4829, 0.36, 0.4535, 0.347, 0.4377, 0.3225, 0.4417, 0.3214, 0.4561, 0.344, 0.1487, 0.6976, 0.2302, 0.7029, 0.2743, 0.7373, 0.1827, 0.7293, 0.1489, 0.7091, 0.1057, 0.02393, 0.1856, 0.0503, 0.1929, 0.07242, 0.1055, 0.05244, 0.2369, 0.6378, 0.2562, 0.6225, 0.2655, 0.6671, 0.2446, 0.662, 0.2743, 0.7373, 0.2302, 0.7029, 0.2446, 0.662, 0.2655, 0.6671, 0.4761, 0.09132, 0.4683, 0.1641, 0.3892, 0.1419, 0.3909, 0.09132, 0.842, 0.6013, 0.9389, 0.5825, 0.9449, 0.5916, 0.8477, 0.6269, 0.06457, 0.1415, 0.07462, 0.1597, 0.06775, 0.1907, 0.04317, 0.1907, 0.1916, 0.1168, 0.2012, 0.1907, 0.123, 0.1907, 0.1162, 0.1447, 0.3187, 0.1244, 0.3207, 0.1907, 0.2564, 0.1907, 0.2592, 0.1187, 0.3212, 0.07129, 0.3187, 0.1244, 0.2592, 0.1187, 0.2648, 0.05829, 0.5837, 0.09132, 0.5839, 0.1438, 0.5291, 0.1496, 0.5273, 0.09132, 0.2314, 0.5566, 0.2362, 0.5638, 0.1819, 0.6211, 0.1563, 0.6144, 0.1522, 0.5566, 0.5016, 0.947, 0.4977, 0.8875, 0.5309, 0.8754, 0.5284, 0.9464, 0.4977, 0.8875, 0.4393, 0.8188, 0.4419, 0.8138, 0.532, 0.812, 0.5309, 0.8754, 0.1522, 0.5566, 0.1563, 0.6144, 0.1092, 0.6093, 0.1139, 0.5566, 0.5284, 0.9464, 0.5309, 0.8754, 0.5583, 0.8743, 0.5686, 0.9241, 0.5309, 0.8754, 0.532, 0.812, 0.5556, 0.8116, 0.5583, 0.8743, 0.2592, 0.1187, 0.2564, 0.1907, 0.2298, 0.1907, 0.2191, 0.1241, 0.2648, 0.05829, 0.2592, 0.1187, 0.2191, 0.1241, 0.2307, 0.03835, 0.5273, 0.09132, 0.5291, 0.1496, 0.4906, 0.1533, 0.5021, 0.09132, 0.2191, 0.1241, 0.2298, 0.1907, 0.2012, 0.1907, 0.1916, 0.1168, 0.2307, 0.03835, 0.2191, 0.1241, 0.1916, 0.1168, 0.2078, 0.02905, 0.5021, 0.09132, 0.4906, 0.1533, 0.4683, 0.1641, 0.4761, 0.09132, 0.7063, 0.5458, 0.7018, 0.581, 0.6706, 0.5718, 0.6762, 0.5382, 0.1162, 0.1447, 0.113, 0.1359, 0.1861, 0.105, 0.1916, 0.1168, 0.4683, 0.1641, 0.4671, 0.1703, 0.3924, 0.1565, 0.3892, 0.1419, 0.06457, 0.1415, 0.07094, 0.1284, 0.113, 0.1359, 0.1162, 0.1447, 0.9389, 0.5825, 0.9413, 0.5717, 0.9482, 0.5802, 0.9449, 0.5916, 0.8406, 0.5802, 0.9413, 0.5717, 0.9389, 0.5825, 0.842, 0.6013, 0.8372, 0.5587, 0.9366, 0.5611, 0.9413, 0.5717, 0.8406, 0.5802, 0.8127, 0.5245, 0.8352, 0.5385, 0.811, 0.5542, 0.7063, 0.5458, 0.7297, 0.5468, 0.7261, 0.5871, 0.7018, 0.581, 0.7018, 0.581, 0.7261, 0.5871, 0.7288, 0.6299, 0.6986, 0.6287, 0.738, 0.4989, 0.8127, 0.5245, 0.811, 0.5542, 0.7297, 0.5468, 0.7297, 0.5468, 0.811, 0.5542, 0.8168, 0.5811, 0.7261, 0.5871, 0.7261, 0.5871, 0.8168, 0.5811, 0.8217, 0.602, 0.7288, 0.6299, 0.7288, 0.6299, 0.8217, 0.602, 0.8194, 0.6336, 0.7626, 0.6822, 0.6986, 0.6287, 0.7288, 0.6299, 0.7626, 0.6822, 0.7504, 0.7004, 0.6326, 0.5786, 0.6706, 0.5718, 0.6986, 0.6287, 0.7161, 0.4991, 0.738, 0.4989, 0.7297, 0.5468, 0.7063, 0.5458, 0.7161, 0.4991, 0.7063, 0.5458, 0.6762, 0.5382, 0.6416, 0.5279, 0.6762, 0.5382, 0.6706, 0.5718, 0.6326, 0.5786, 0.2078, 0.02905, 0.1916, 0.1168, 0.1861, 0.105, 0.2013, 0.02776, 0.8352, 0.5385, 0.9396, 0.5514, 0.9366, 0.5611, 0.8372, 0.5587, 0.8352, 0.5385, 0.8127, 0.5245, 0.8419, 0.5164, 0.9396, 0.5514, 0.8352, 0.5385, 0.8419, 0.5164, 0.9417, 0.5407, 0.8352, 0.5385, 0.8372, 0.5587, 0.811, 0.5542, 0.811, 0.5542, 0.8372, 0.5587, 0.8406, 0.5802, 0.8168, 0.5811, 0.8168, 0.5811, 0.8406, 0.5802, 0.842, 0.6013, 0.8217, 0.602, 0.8217, 0.602, 0.842, 0.6013, 0.8477, 0.6269, 0.8194, 0.6336, 0.7385, 0.5587, 0.7769, 0.5893, 0.8086, 0.6516, 0.7271, 0.6909, 0.123, 0.1907, 0.1118, 0.1907, 0.1024, 0.1623, 0.1162, 0.1447, 0.1162, 0.1447, 0.1024, 0.1623, 0.07462, 0.1597, 0.06457, 0.1415, 0.2453, 0.5675, 0.2037, 0.622, 0.1819, 0.6211, 0.2362, 0.5638, 0.5016, 0.947, 0.4796, 0.9502, 0.4591, 0.8943, 0.4977, 0.8875, 0.01068, 0.6445, 0.01573, 0.6137, 0.08635, 0.6333, 0.09031, 0.6423, 0.8951, 0.9238, 0.8855, 0.8873, 0.9093, 0.8676, 0.9167, 0.9194, 0.8986, 0.9457, 0.8951, 0.9238, 0.9167, 0.9194, 0.9203, 0.9388, 0.9203, 0.7876, 0.9187, 0.8075, 0.8904, 0.7977, 0.8947, 0.7821, 0.3376, 0.9026, 0.2893, 0.8916, 0.319, 0.8523, 0.4591, 0.8943, 0.3376, 0.9026, 0.319, 0.8523, 0.409, 0.8292, 0.01573, 0.6137, 0.02145, 0.5223, 0.07124, 0.514, 0.08635, 0.6333, 0.4796, 0.9502, 0.3311, 0.9536, 0.3376, 0.9026, 0.4591, 0.8943, 0.2453, 0.5675, 0.3639, 0.5894, 0.3525, 0.6345, 0.2037, 0.622, 0.8812, 0.9485, 0.8786, 0.93, 0.8951, 0.9238, 0.8986, 0.9457, 0.1444, 0.9299, 0.2893, 0.8916, 0.2962, 0.9347, 0.1551, 0.9547, 0.2893, 0.8916, 0.3376, 0.9026, 0.2962, 0.9347, 0.9413, 0.5717, 0.9366, 0.5611, 0.9396, 0.5514, 0.9465, 0.5619, 0.9396, 0.5514, 0.9417, 0.5407, 0.9486, 0.5474, 0.2893, 0.8916, 0.2765, 0.8496, 0.319, 0.8523, 0.02145, 0.5223, 0.04997, 0.4915, 0.087, 0.4954, 0.07124, 0.514, 0.3311, 0.9536, 0.2994, 0.9756, 0.2962, 0.9347, 0.3376, 0.9026, 0.3639, 0.5894, 0.3879, 0.5937, 0.3893, 0.6272, 0.3525, 0.6345, 0.09031, 0.6423, 0.09576, 0.649, 0.0102, 0.6499, 0.01068, 0.6445, 0.4977, 0.8875, 0.4591, 0.8943, 0.409, 0.8292, 0.4393, 0.8188, 0.8855, 0.8873, 0.8698, 0.8869, 0.8749, 0.8704, 0.8831, 0.8744, 0.9187, 0.8075, 0.9093, 0.8676, 0.8755, 0.845, 0.8904, 0.7977, 0.8786, 0.93, 0.7979, 0.8614, 0.8033, 0.8564, 0.8698, 0.8869, 0.8786, 0.93, 0.8698, 0.8869, 0.8855, 0.8873, 0.8951, 0.9238, 0.8749, 0.8704, 0.8191, 0.8463, 0.8382, 0.8439, 0.8755, 0.845, 0.8749, 0.8704, 0.8755, 0.845, 0.9093, 0.8676, 0.8831, 0.8744, 0.9093, 0.8676, 0.8855, 0.8873, 0.8831, 0.8744, 0.8186, 0.8411, 0.8191, 0.8463, 0.8033, 0.8564, 0.802, 0.8425, 0.8362, 0.8397, 0.8382, 0.8439, 0.8191, 0.8463, 0.8186, 0.8411, 0.8698, 0.8869, 0.8033, 0.8564, 0.8191, 0.8463, 0.8749, 0.8704, 0.8737, 0.7845, 0.8186, 0.8411, 0.802, 0.8425, 0.8656, 0.7657, 0.8755, 0.845, 0.8382, 0.8439, 0.8362, 0.8397, 0.8904, 0.7977, 0.8904, 0.7977, 0.8362, 0.8397, 0.8186, 0.8411, 0.8737, 0.7845, 0.8737, 0.7845, 0.8656, 0.7657, 0.8786, 0.7672, 0.1444, 0.9299, 0.1082, 0.9378, 0.1058, 0.9207, 0.1375, 0.9004, 0.8737, 0.7845, 0.8947, 0.7821, 0.8904, 0.7977, 0.06646, 0.3467, 0.06512, 0.3109, 0.07628, 0.312, 0.08538, 0.3531, 0.1569, 0.9807, 0.1141, 0.9685, 0.1167, 0.9511, 0.1551, 0.9547, 0.529, 0.615, 0.5712, 0.6175, 0.5717, 0.632, 0.5302, 0.64, 0.8994, 0.08343, 0.9206, 0.07449, 0.9073, 0.09398, 0.939, 0.07299, 0.952, 0.06926, 0.9644, 0.1029, 0.9496, 0.1035, 0.952, 0.06926, 0.9643, 0.05894, 0.9852, 0.06402, 0.9837, 0.1001, 0.9644, 0.1029, 0.8786, 0.1044, 0.8994, 0.08343, 0.9073, 0.09398, 0.8918, 0.1139, 0.939, 0.07299, 0.9205, 0.04356, 0.9331, 0.04547, 0.952, 0.06926, 0.9644, 0.1029, 0.9837, 0.1001, 0.9852, 0.1165, 0.967, 0.1177, 0.9205, 0.04356, 0.8829, 0.05084, 0.882, 0.03796, 0.9196, 0.03068, 0.8994, 0.08343, 0.8829, 0.05084, 0.9205, 0.04356, 0.939, 0.07299, 0.9206, 0.07449, 0.952, 0.06926, 0.9331, 0.04547, 0.958, 0.01593, 0.9814, 0.04888, 0.9643, 0.05894, 0.8786, 0.1044, 0.8786, 0.06288, 0.8829, 0.05084, 0.8994, 0.08343, 0.9011, 0.1567, 0.924, 0.154, 0.932, 0.1609, 0.9063, 0.1674, 0.9206, 0.07449, 0.939, 0.07299, 0.9496, 0.1035, 0.9373, 0.1173, 0.9073, 0.09398, 0.9643, 0.05894, 0.9814, 0.04888, 0.9852, 0.06402, 0.9227, 0.1312, 0.9226, 0.1356, 0.9036, 0.141, 0.8989, 0.1341, 0.8779, 0.1627, 0.9011, 0.1567, 0.9063, 0.1674, 0.8841, 0.1782, 0.8841, 0.1782, 0.9063, 0.1674, 0.9179, 0.1782, 0.9192, 0.1825, 0.8989, 0.1341, 0.9036, 0.141, 0.9011, 0.1567, 0.8779, 0.1627, 0.9338, 0.1494, 0.9336, 0.1561, 0.924, 0.154, 0.9257, 0.1477, 0.9036, 0.141, 0.9257, 0.1477, 0.924, 0.154, 0.9011, 0.1567, 0.9063, 0.1674, 0.932, 0.1609, 0.9338, 0.1679, 0.9179, 0.1782, 0.9226, 0.1356, 0.9337, 0.1488, 0.9257, 0.1477, 0.9036, 0.141, 0.4223, 0.6593, 0.4047, 0.7409, 0.4344, 0.7689, 0.5016, 0.6984, 0.8387, 0.4853, 0.8428, 0.5449, 0.7769, 0.5893, 0.7385, 0.5587, 0.7271, 0.6909, 0.8086, 0.6516, 0.8617, 0.6654, 0.8704, 0.7585, 0.7852, 0.8477, 0.7867, 0.935, 0.6733, 0.9739, 0.6755, 0.8434, 0.4018, 0.5605, 0.2797, 0.5464, 0.3114, 0.6469, 0.4223, 0.6593, 0.6755, 0.8434, 0.6775, 0.7258, 0.7637, 0.7505, 0.7852, 0.8477, 0.626, 0.4866, 0.6903, 0.4797, 0.7002, 0.5672, 0.6359, 0.5681, 0.4612, 0.8322, 0.531, 0.8596, 0.5348, 0.7977, 0.5016, 0.6984, 0.4591, 0.5015, 0.5645, 0.4963, 0.5792, 0.5688, 0.4917, 0.57, 0.1489, 0.7091, 0.1431, 0.7401, 0.1157, 0.7303, 0.3735, 0.7932, 0.3026, 0.7564, 0.2981, 0.8425, 0.3724, 0.8455, 0.03989, 0.9514, 0.04, 0.8547, 0.1276, 0.8445, 0.1528, 0.9555, 0.4223, 0.6593, 0.3114, 0.6469, 0.307, 0.6899, 0.4047, 0.7409, 0.1474, 0.5931, 0.1476, 0.6086, 0.0591, 0.6402, 0.03935, 0.6253, 0.4401, 0.9664, 0.5296, 0.921, 0.531, 0.8596, 0.4612, 0.8322, 0.5645, 0.4963, 0.626, 0.4866, 0.6359, 0.5681, 0.5792, 0.5688, 0.4612, 0.8322, 0.4229, 0.8099, 0.4161, 0.8327, 0.4401, 0.9664, 0.4229, 0.8099, 0.4137, 0.8078, 0.4091, 0.8178, 0.4161, 0.8327, 0.1282, 0.8163, 0.1434, 0.8173, 0.1276, 0.8445, 0.3724, 0.8455, 0.3987, 0.8205, 0.4017, 0.8073, 0.3735, 0.7932, 0.4401, 0.9664, 0.4161, 0.8327, 0.3724, 0.8455, 0.3479, 0.9592, 0.5016, 0.6984, 0.4344, 0.7689, 0.4229, 0.8099, 0.4612, 0.8322, 0.2981, 0.8425, 0.2966, 0.8733, 0.3479, 0.9592, 0.3724, 0.8455, 0.307, 0.6899, 0.3026, 0.7564, 0.3735, 0.7932, 0.4047, 0.7409, 0.1055, 0.05244, 0.1052, 0.1071, 0.03047, 0.1096, 0.0179, 0.07137, 0.4017, 0.8073, 0.3987, 0.8205, 0.4091, 0.8178, 0.4137, 0.8078, 0.4086, 0.7775, 0.4017, 0.8073, 0.4137, 0.8078, 0.4151, 0.7812, 0.4344, 0.7689, 0.4151, 0.7812, 0.4137, 0.8078, 0.4229, 0.8099, 0.4161, 0.8327, 0.4091, 0.8178, 0.3987, 0.8205, 0.3724, 0.8455, 0.3735, 0.7932, 0.4017, 0.8073, 0.4086, 0.7775, 0.4047, 0.7409, 0.4047, 0.7409, 0.4086, 0.7775, 0.4151, 0.7812, 0.4344, 0.7689, 0.1276, 0.8445, 0.1434, 0.8173, 0.1506, 0.8172, 0.151, 0.8435, 0.1434, 0.8173, 0.1431, 0.7401, 0.1494, 0.7401, 0.1506, 0.8172, 0.8995, 0.1207, 0.811, 0.119, 0.8172, 0.08942, 0.9008, 0.09107, 0.9008, 0.09107, 0.8172, 0.08942, 0.8133, 0.01117, 0.9024, 0.004402, 0.1431, 0.7401, 0.1489, 0.7091, 0.1494, 0.7401, 0.1157, 0.7303, 0.1431, 0.7401, 0.1434, 0.8173, 0.1282, 0.8163, 0.6706, 0.5718, 0.7018, 0.581, 0.6986, 0.6287, 0.6762, 0.5382, 0.6416, 0.5279, 0.7161, 0.4991, 0.1528, 0.9555, 0.1276, 0.8445, 0.151, 0.8435, 0.3879, 0.5937, 0.529, 0.615, 0.5302, 0.64, 0.3893, 0.6272, 0.2994, 0.9756, 0.1569, 0.9807, 0.1551, 0.9547, 0.2962, 0.9347, 0.04997, 0.4915, 0.06646, 0.3467, 0.08538, 0.3531, 0.087, 0.4954, 0.2893, 0.8916, 0.1444, 0.9299, 0.1375, 0.9004, 0.2765, 0.8496, 0.1082, 0.9378, 0.1444, 0.9299, 0.1551, 0.9547, 0.1167, 0.9511, 0.4183, 0.2561, 0.4377, 0.2701, 0.44, 0.2963, 0.4174, 0.2963, 0.4825, 0.2248, 0.4828, 0.23, 0.4535, 0.2456, 0.4456, 0.235, 0.4456, 0.235, 0.4535, 0.2456, 0.4377, 0.2701, 0.4183, 0.2561, 0.4377, 0.2701, 0.4417, 0.2711, 0.4429, 0.2963, 0.44, 0.2963, 0.4828, 0.23, 0.4829, 0.2326, 0.4561, 0.2485, 0.4535, 0.2456, 0.4535, 0.2456, 0.4561, 0.2485, 0.4417, 0.2711, 0.4377, 0.2701, 0.1487, 0.6976, 0.1489, 0.7091, 0.1157, 0.7303, 0.02437, 0.7412, 0.06747, 0.7055, 0.1057, 0.02393, 0.1055, 0.05244, 0.0179, 0.07137, 0.02544, 0.04934, 0.0591, 0.6402, 0.05195, 0.6647, 0.03108, 0.6704, 0.03935, 0.6253, 0.02437, 0.7412, 0.03108, 0.6704, 0.05195, 0.6647, 0.06747, 0.7055])
me_cube.materials.append(mat_body)
me_cube.materials.append(mat_face)
me_cube.use_remesh_fix_poles = True
me_cube.use_remesh_preserve_attributes = False
me_cube.use_mirror_vertex_groups = False
me_cube.use_paint_bone_selection = False
me_cube.use_paint_mask = True
me_cube.update()
arm_armature = bpy.data.armatures.new('Armature')  # bones are not reproduced

# ---- objects
ob_policeofficer = bpy.data.objects.new('PoliceOfficer', me_cube)
ob_armature = bpy.data.objects.new('Armature', arm_armature)
ob_sun = bpy.data.objects.new('Sun', light_sun)
ob_camera = bpy.data.objects.new('Camera', cam_camera_001)
ob_sun_001 = bpy.data.objects.new('Sun.001', light_sun_001)
ob_sun_002 = bpy.data.objects.new('Sun.002', light_sun_002)
ob_sun_003 = bpy.data.objects.new('Sun.003', light_sun_003)
ob_sun_004 = bpy.data.objects.new('Sun.004', light_sun_004)
ob_sun_005 = bpy.data.objects.new('Sun.005', light_sun_005)
ob_front = bpy.data.objects.new('Front', None)
ob_side = bpy.data.objects.new('Side', None)

# ---- transforms, parenting, visibility, modifiers, constraints
ob_policeofficer.parent = ob_armature
ob_policeofficer.location = (0.0, 0.0, 0.0)
ob_policeofficer.lineart.crease_threshold = 0.0
_vg = ob_policeofficer.vertex_groups.new(name='Hip')
_vg.add([0, 2, 4, 5, 6, 7, 8, 9, 61, 62, 145, 147, 149, 150, 151, 152, 153, 154, 206, 207, 278, 280, 282, 283, 284, 285, 286, 287], 1.0, 'REPLACE')
_vg = ob_policeofficer.vertex_groups.new(name='Chest')
_vg.add([1, 3, 4, 5, 10, 11, 12, 13, 14, 15, 30, 31, 32, 33, 40, 41, 146, 148, 149, 150, 155, 156, 157, 158, 159, 160, 175, 176, 177, 178, 185, 186, 279, 281, 282, 283, 288, 289, 290, 291, 292, 293], 1.0, 'REPLACE')
_vg = ob_policeofficer.vertex_groups.new(name='Neck')
_vg.add([40, 41, 103, 104, 138, 139, 140, 141, 185, 186, 248, 249, 292, 293, 294, 295, 312, 313, 314, 315, 316, 317, 318, 319], 1.0, 'REPLACE')
_vg = ob_policeofficer.vertex_groups.new(name='Head')
_vg.add([103, 104, 105, 106, 107, 108, 109, 110, 111, 112, 113, 114, 115, 116, 117, 118, 119, 120, 121, 122, 123, 124, 125, 126, 127, 128, 129, 130, 131, 132, 142, 143, 144, 248, 249, 250, 251, 252, 253, 254, 255, 256, 257, 258, 259, 260, 261, 262, 263, 264, 265, 266, 267, 268, 269, 270, 271, 272, 273, 274, 275, 276, 277, 294, 295, 296, 297, 298, 299, 300, 301, 302, 303, 304, 305, 306, 320, 321, 322, 323, 324], 1.0, 'REPLACE')
_vg = ob_policeofficer.vertex_groups.new(name='UpperArm.L')
_vg.add([14, 15, 16, 17, 22, 23, 24, 25, 26, 27, 28, 29, 30, 32], 1.0, 'REPLACE')
_vg = ob_policeofficer.vertex_groups.new(name='LowerArm.L')
_vg.add([18, 19, 20, 21, 26, 27, 28, 29, 34, 35, 36, 37, 38, 39, 56], 1.0, 'REPLACE')
_vg = ob_policeofficer.vertex_groups.new(name='Hand.L')
_vg.add([79, 80, 81, 82, 83, 84, 85, 86, 87, 88, 89, 90, 91, 92, 93, 94, 95, 96, 97, 98, 99, 100, 101, 102], 1.0, 'REPLACE')
_vg = ob_policeofficer.vertex_groups.new(name='UpperArm.R')
_vg.add([159, 160, 161, 162, 167, 168, 169, 170, 171, 172, 173, 174, 175, 177], 1.0, 'REPLACE')
_vg = ob_policeofficer.vertex_groups.new(name='LowerArm.R')
_vg.add([163, 164, 165, 166, 171, 172, 173, 174, 179, 180, 181, 182, 183, 184, 201], 1.0, 'REPLACE')
_vg = ob_policeofficer.vertex_groups.new(name='Hand.R')
_vg.add([224, 225, 226, 227, 228, 229, 230, 231, 232, 233, 234, 235, 236, 237, 238, 239, 240, 241, 242, 243, 244, 245, 246, 247], 1.0, 'REPLACE')
_vg = ob_policeofficer.vertex_groups.new(name='UpperLeg.L')
_vg.add([0, 2, 42, 43, 44, 45, 50, 51, 52, 53, 61, 62], 1.0, 'REPLACE')
_vg = ob_policeofficer.vertex_groups.new(name='LowerLeg.L')
_vg.add([50, 51, 52, 53, 54, 55, 57, 58, 59, 60, 75, 76, 77, 78, 133, 134, 135, 136, 137], 1.0, 'REPLACE')
_vg = ob_policeofficer.vertex_groups.new(name='UpperLeg.R')
_vg.add([145, 147, 187, 188, 189, 190, 195, 196, 197, 198, 206, 207], 1.0, 'REPLACE')
_vg = ob_policeofficer.vertex_groups.new(name='LowerLeg.R')
_vg.add([195, 196, 197, 198, 199, 200, 202, 203, 204, 205, 220, 221, 222, 223, 307, 308, 309, 310, 311], 1.0, 'REPLACE')
_vg = ob_policeofficer.vertex_groups.new(name='Foot.L')
_vg.add([46, 47, 48, 49, 55, 63, 64, 65, 66, 67, 68, 69, 70, 71, 72, 73, 74, 75, 76, 77, 78], 1.0, 'REPLACE')
_vg = ob_policeofficer.vertex_groups.new(name='Foot.R')
_vg.add([191, 192, 193, 194, 200, 208, 209, 210, 211, 212, 213, 214, 215, 216, 217, 218, 219, 220, 221, 222, 223], 1.0, 'REPLACE')
_m = ob_policeofficer.modifiers.new('Armature', 'ARMATURE')
_m.object = ob_armature
ob_armature.location = (0.0, 0.0, 0.0)
ob_armature.show_in_front = True
ob_armature.lineart.crease_threshold = 0.0
ob_sun.location = (0.1471, -0.01434, 6.6)
ob_sun.lineart.crease_threshold = 0.0
ob_camera.location = (0.1471, -6.284, 1.571)
ob_camera.rotation_euler = (1.571, 1.571, 6.283)
ob_camera.lineart.crease_threshold = 0.0
ob_sun_001.location = (0.1471, -0.01434, -6.032)
ob_sun_001.rotation_euler = (3.142, -0.0, 0.0)
ob_sun_001.lineart.crease_threshold = 0.0
ob_sun_002.location = (0.1471, 6.471, 2.213)
ob_sun_002.rotation_euler = (4.712, -0.0, 0.0)
ob_sun_002.lineart.crease_threshold = 0.0
ob_sun_003.location = (0.1471, -6.224, 2.213)
ob_sun_003.rotation_euler = (4.712, -0.0, 3.142)
ob_sun_003.lineart.crease_threshold = 0.0
ob_sun_004.location = (-6.2, 0.1234, 2.213)
ob_sun_004.rotation_euler = (4.712, -0.0, 1.571)
ob_sun_004.lineart.crease_threshold = 0.0
ob_sun_005.location = (6.495, 0.1234, 2.213)
ob_sun_005.rotation_euler = (4.712, 0.0, 4.712)
ob_sun_005.lineart.crease_threshold = 0.0
ob_front.location = (0.7594, -2.26e-07, 1.682)
ob_front.rotation_euler = (1.571, -0.0, -0.0)
ob_front.empty_display_type = 'IMAGE'
ob_front.empty_display_size = 5.0
ob_front.use_empty_image_alpha = True
ob_front.color = (1.0, 1.0, 1.0, 0.4)
ob_front.lineart.crease_threshold = 0.0
ob_side.location = (0.005269, -1.038, 1.682)
ob_side.rotation_euler = (1.571, -0.0, 1.571)
ob_side.empty_display_type = 'IMAGE'
ob_side.empty_display_size = 5.0
ob_side.use_empty_image_alpha = True
ob_side.color = (1.0, 1.0, 1.0, 0.4)
ob_side.lineart.crease_threshold = 0.0

# ---- collection membership
scene.collection.objects.link(ob_policeofficer)
col_collection.objects.link(ob_armature)
col_collection.objects.link(ob_sun)
col_collection.objects.link(ob_camera)
col_collection.objects.link(ob_sun_001)
col_collection.objects.link(ob_sun_002)
col_collection.objects.link(ob_sun_003)
col_collection.objects.link(ob_sun_004)
col_collection.objects.link(ob_sun_005)
col_refimage.objects.link(ob_front)
col_refimage.objects.link(ob_side)

# ---- scene / render settings (as saved in the file)
scene.camera = ob_camera
scene.frame_start = 1; scene.frame_end = 56; scene.frame_set(35)
scene.render.engine = 'CYCLES'
scene.cycles.use_denoising = False
scene.cycles.samples = 128
scene.cycles.sampling_pattern = 'TABULATED_SOBOL'
scene.cycles.use_adaptive_sampling = False
scene.cycles.use_light_tree = False
scene.cycles.bake_type = 'DIFFUSE'
scene.view_settings.view_transform = 'Filmic'
bpy.context.view_layer.update()
